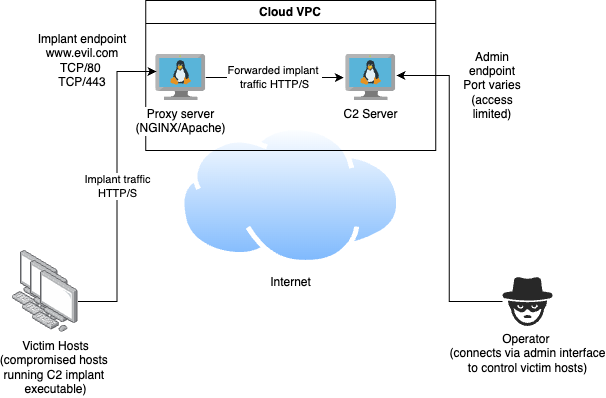

The diagram above was exported from draw.io. Its source (the exported page's mxGraphModel, read from the mxfile embedded in the PNG):
<mxGraphModel dx="1809" dy="1049" grid="1" gridSize="10" guides="1" tooltips="1" connect="1" arrows="1" fold="1" page="1" pageScale="1" pageWidth="827" pageHeight="1169" math="0" shadow="0">
  <root>
    <mxCell id="0" />
    <mxCell id="1" parent="0" />
    <mxCell id="82DZGMLgBxvfcIE3q2FH-1" value="Operator&amp;nbsp;&lt;div&gt;(connects via admin interface&lt;/div&gt;&lt;div&gt;to control victim hosts)&lt;/div&gt;" style="verticalLabelPosition=bottom;sketch=0;html=1;fillColor=#282828;strokeColor=none;verticalAlign=top;pointerEvents=1;align=center;shape=mxgraph.cisco_safe.security_icons.icon36;" parent="1" vertex="1">
      <mxGeometry x="610" y="666.4" width="50" height="49" as="geometry" />
    </mxCell>
    <mxCell id="82DZGMLgBxvfcIE3q2FH-2" value="Internet" style="image;aspect=fixed;perimeter=ellipsePerimeter;html=1;align=center;shadow=0;dashed=0;spacingTop=3;image=img/lib/active_directory/internet_cloud.svg;" parent="1" vertex="1">
      <mxGeometry x="287.15" y="515" width="222.23" height="140" as="geometry" />
    </mxCell>
    <mxCell id="82DZGMLgBxvfcIE3q2FH-3" value="" style="image;points=[];aspect=fixed;html=1;align=center;shadow=0;dashed=0;image=img/lib/allied_telesis/computer_and_terminals/Personal_Computer.svg;" parent="1" vertex="1">
      <mxGeometry x="120" y="640" width="45.6" height="61.800000000000004" as="geometry" />
    </mxCell>
    <mxCell id="82DZGMLgBxvfcIE3q2FH-5" value="" style="image;points=[];aspect=fixed;html=1;align=center;shadow=0;dashed=0;image=img/lib/allied_telesis/computer_and_terminals/Personal_Computer.svg;" parent="1" vertex="1">
      <mxGeometry x="130" y="650" width="45.6" height="61.800000000000004" as="geometry" />
    </mxCell>
    <mxCell id="82DZGMLgBxvfcIE3q2FH-6" value="Victim Hosts&lt;div&gt;(compromised hosts&amp;nbsp;&lt;/div&gt;&lt;div&gt;running C2 implant&amp;nbsp;&lt;/div&gt;&lt;div&gt;executable)&lt;/div&gt;" style="image;points=[];aspect=fixed;html=1;align=center;shadow=0;dashed=0;image=img/lib/allied_telesis/computer_and_terminals/Personal_Computer.svg;" parent="1" vertex="1">
      <mxGeometry x="140" y="660" width="45.6" height="61.800000000000004" as="geometry" />
    </mxCell>
    <mxCell id="82DZGMLgBxvfcIE3q2FH-14" value="Implant endpoint&lt;div&gt;www.evil.com&lt;br&gt;&lt;div&gt;TCP/80&amp;nbsp;&lt;/div&gt;&lt;div&gt;TCP/443&lt;/div&gt;&lt;/div&gt;" style="text;strokeColor=none;align=center;fillColor=none;html=1;verticalAlign=middle;whiteSpace=wrap;rounded=0;" parent="1" vertex="1">
      <mxGeometry x="130" y="400" width="120" height="100" as="geometry" />
    </mxCell>
    <mxCell id="82DZGMLgBxvfcIE3q2FH-17" value="Admin endpoint&lt;div&gt;Port varies&lt;/div&gt;&lt;div&gt;(access limited)&lt;/div&gt;" style="text;strokeColor=none;align=center;fillColor=none;html=1;verticalAlign=middle;whiteSpace=wrap;rounded=0;" parent="1" vertex="1">
      <mxGeometry x="560" y="440" width="80" height="70" as="geometry" />
    </mxCell>
    <mxCell id="82DZGMLgBxvfcIE3q2FH-20" value="Cloud VPC" style="swimlane;whiteSpace=wrap;html=1;" parent="1" vertex="1">
      <mxGeometry x="253.26" y="390" width="290" height="150" as="geometry" />
    </mxCell>
    <mxCell id="82DZGMLgBxvfcIE3q2FH-21" value="C2 Server" style="image;sketch=0;aspect=fixed;html=1;points=[];align=center;fontSize=12;image=img/lib/mscae/VM_Linux.svg;" parent="82DZGMLgBxvfcIE3q2FH-20" vertex="1">
      <mxGeometry x="200" y="54" width="50" height="46" as="geometry" />
    </mxCell>
    <mxCell id="82DZGMLgBxvfcIE3q2FH-22" value="Proxy server&lt;div&gt;(NGINX/Apache)&lt;/div&gt;" style="image;sketch=0;aspect=fixed;html=1;points=[];align=center;fontSize=12;image=img/lib/mscae/VM_Linux.svg;" parent="82DZGMLgBxvfcIE3q2FH-20" vertex="1">
      <mxGeometry x="9.999999999999993" y="54" width="50" height="46" as="geometry" />
    </mxCell>
    <mxCell id="82DZGMLgBxvfcIE3q2FH-28" value="Forwarded implant&amp;nbsp;&lt;div&gt;traffic HTTP/S&lt;/div&gt;" style="edgeStyle=orthogonalEdgeStyle;rounded=0;orthogonalLoop=1;jettySize=auto;html=1;entryX=-0.04;entryY=0.5;entryDx=0;entryDy=0;entryPerimeter=0;" parent="82DZGMLgBxvfcIE3q2FH-20" source="82DZGMLgBxvfcIE3q2FH-22" target="82DZGMLgBxvfcIE3q2FH-21" edge="1">
      <mxGeometry relative="1" as="geometry" />
    </mxCell>
    <mxCell id="82DZGMLgBxvfcIE3q2FH-30" style="edgeStyle=orthogonalEdgeStyle;rounded=0;orthogonalLoop=1;jettySize=auto;html=1;entryX=1.015;entryY=0.457;entryDx=0;entryDy=0;entryPerimeter=0;" parent="1" source="82DZGMLgBxvfcIE3q2FH-1" target="82DZGMLgBxvfcIE3q2FH-21" edge="1">
      <mxGeometry relative="1" as="geometry" />
    </mxCell>
    <mxCell id="82DZGMLgBxvfcIE3q2FH-31" value="Implant traffic&lt;div&gt;HTTP/S&lt;/div&gt;" style="edgeStyle=orthogonalEdgeStyle;rounded=0;orthogonalLoop=1;jettySize=auto;html=1;entryX=0.015;entryY=0.37;entryDx=0;entryDy=0;entryPerimeter=0;" parent="1" source="82DZGMLgBxvfcIE3q2FH-6" target="82DZGMLgBxvfcIE3q2FH-22" edge="1">
      <mxGeometry relative="1" as="geometry" />
    </mxCell>
  </root>
</mxGraphModel>